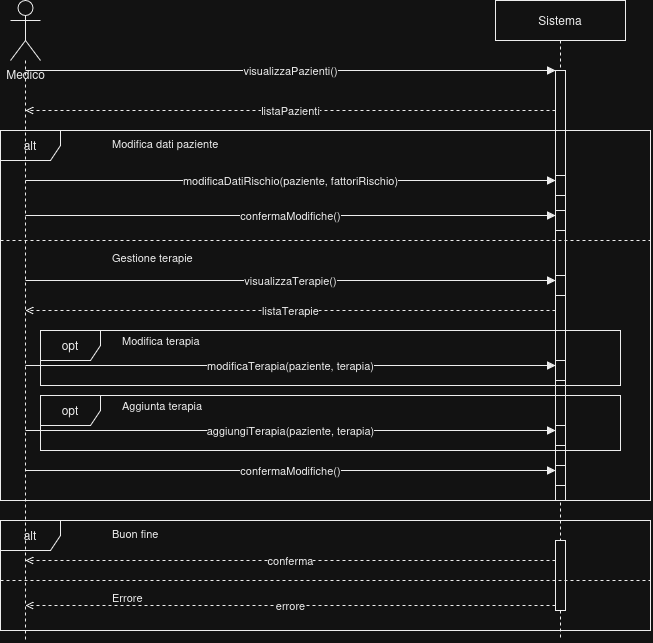

The diagram above was exported from draw.io. Its source (the exported page's mxGraphModel, read from the mxfile embedded in the PNG):
<mxGraphModel dx="1348" dy="947" grid="1" gridSize="10" guides="1" tooltips="1" connect="1" arrows="1" fold="1" page="1" pageScale="1" pageWidth="850" pageHeight="1100" math="0" shadow="0">
  <root>
    <mxCell id="0" />
    <mxCell id="1" parent="0" />
    <mxCell id="actorMedico" parent="1" style="shape=umlActor;verticalLabelPosition=bottom;verticalAlign=top;html=1;outlineConnect=0;strokeColor=#000000;fontColor=#000000;" value="Medico" vertex="1">
      <mxGeometry height="60" width="30" x="60" y="20" as="geometry" />
    </mxCell>
    <mxCell id="partSistema" parent="1" style="rounded=0;whiteSpace=wrap;html=1;fillColor=#ffffff;strokeColor=#000000;fontColor=#000000;" value="Sistema" vertex="1">
      <mxGeometry height="40" width="130" x="545" y="20" as="geometry" />
    </mxCell>
    <mxCell id="lifeMedico" edge="1" parent="1" style="endArrow=none;html=1;strokeColor=#000000;dashed=1;" value="">
      <mxGeometry relative="1" as="geometry">
        <mxPoint x="75" y="80" as="sourcePoint" />
        <mxPoint x="75" y="660" as="targetPoint" />
      </mxGeometry>
    </mxCell>
    <mxCell id="lifeSistema" edge="1" parent="1" style="endArrow=none;html=1;strokeColor=#000000;dashed=1;" value="">
      <mxGeometry relative="1" as="geometry">
        <mxPoint x="610" y="60" as="sourcePoint" />
        <mxPoint x="610" y="660" as="targetPoint" />
      </mxGeometry>
    </mxCell>
    <mxCell id="actMain" parent="1" style="whiteSpace=wrap;html=1;fillColor=#ffffff;strokeColor=#000000;" value="" vertex="1">
      <mxGeometry height="430" width="10" x="605" y="90" as="geometry" />
    </mxCell>
    <mxCell id="msg1" edge="1" parent="1" style="endArrow=block;endFill=1;html=1;strokeColor=#000000;fontColor=#000000;fontSize=11;" value="visualizzaPazienti()">
      <mxGeometry relative="1" as="geometry">
        <mxPoint x="75" y="90" as="sourcePoint" />
        <mxPoint x="605" y="90" as="targetPoint" />
      </mxGeometry>
    </mxCell>
    <mxCell id="msg2" edge="1" parent="1" style="endArrow=open;html=1;strokeColor=#000000;dashed=1;fontColor=#000000;fontSize=11;" value="listaPazienti">
      <mxGeometry relative="1" as="geometry">
        <mxPoint x="605" y="130" as="sourcePoint" />
        <mxPoint x="75" y="130" as="targetPoint" />
      </mxGeometry>
    </mxCell>
    <mxCell id="altOuter" parent="1" style="shape=umlFrame;whiteSpace=wrap;html=1;strokeColor=#000000;fontColor=#000000;fillColor=none;" value="alt" vertex="1">
      <mxGeometry height="370" width="650" x="50" y="150" as="geometry" />
    </mxCell>
    <mxCell id="cond1" parent="1" style="text;html=1;align=left;verticalAlign=middle;fontColor=#000000;fontSize=11;" value="Modifica dati paziente" vertex="1">
      <mxGeometry height="25" width="250" x="160" y="150" as="geometry" />
    </mxCell>
    <mxCell id="act1" parent="1" style="whiteSpace=wrap;html=1;fillColor=#ffffff;strokeColor=#000000;" value="" vertex="1">
      <mxGeometry height="20" width="10" x="605" y="195" as="geometry" />
    </mxCell>
    <mxCell id="msg3" edge="1" parent="1" style="endArrow=block;endFill=1;html=1;strokeColor=#000000;fontColor=#000000;fontSize=11;" value="modificaDatiRischio(paziente, fattoriRischio)">
      <mxGeometry relative="1" as="geometry">
        <mxPoint x="75" y="200" as="sourcePoint" />
        <mxPoint x="605" y="200" as="targetPoint" />
      </mxGeometry>
    </mxCell>
    <mxCell id="act2" parent="1" style="whiteSpace=wrap;html=1;fillColor=#ffffff;strokeColor=#000000;" value="" vertex="1">
      <mxGeometry height="20" width="10" x="605" y="230" as="geometry" />
    </mxCell>
    <mxCell id="msg4" edge="1" parent="1" style="endArrow=block;endFill=1;html=1;strokeColor=#000000;fontColor=#000000;fontSize=11;" value="confermaModifiche()">
      <mxGeometry relative="1" as="geometry">
        <mxPoint x="75" y="235" as="sourcePoint" />
        <mxPoint x="605" y="235" as="targetPoint" />
      </mxGeometry>
    </mxCell>
    <mxCell id="divider1" edge="1" parent="1" style="endArrow=none;html=1;strokeColor=#000000;dashed=1;" value="">
      <mxGeometry relative="1" as="geometry">
        <mxPoint x="50" y="260" as="sourcePoint" />
        <mxPoint x="700" y="260" as="targetPoint" />
      </mxGeometry>
    </mxCell>
    <mxCell id="cond2" parent="1" style="text;html=1;align=left;verticalAlign=middle;fontColor=#000000;fontSize=11;" value="Gestione terapie" vertex="1">
      <mxGeometry height="25" width="200" x="160" y="264" as="geometry" />
    </mxCell>
    <mxCell id="act3" parent="1" style="whiteSpace=wrap;html=1;fillColor=#ffffff;strokeColor=#000000;" value="" vertex="1">
      <mxGeometry height="20" width="10" x="605" y="295" as="geometry" />
    </mxCell>
    <mxCell id="msg5" edge="1" parent="1" style="endArrow=block;endFill=1;html=1;strokeColor=#000000;fontColor=#000000;fontSize=11;" value="visualizzaTerapie()">
      <mxGeometry relative="1" as="geometry">
        <mxPoint x="75" y="300" as="sourcePoint" />
        <mxPoint x="605" y="300" as="targetPoint" />
      </mxGeometry>
    </mxCell>
    <mxCell id="msg6" edge="1" parent="1" style="endArrow=open;html=1;strokeColor=#000000;dashed=1;fontColor=#000000;fontSize=11;" value="listaTerapie">
      <mxGeometry relative="1" as="geometry">
        <mxPoint x="605" y="330" as="sourcePoint" />
        <mxPoint x="75" y="330" as="targetPoint" />
      </mxGeometry>
    </mxCell>
    <mxCell id="opt1" parent="1" style="shape=umlFrame;whiteSpace=wrap;html=1;strokeColor=#000000;fontColor=#000000;fillColor=none;" value="opt" vertex="1">
      <mxGeometry height="55" width="580" x="90" y="350" as="geometry" />
    </mxCell>
    <mxCell id="cond3" parent="1" style="text;html=1;align=left;verticalAlign=middle;fontColor=#000000;fontSize=11;" value="Modifica terapia" vertex="1">
      <mxGeometry height="20" width="200" x="170" y="350" as="geometry" />
    </mxCell>
    <mxCell id="act4" parent="1" style="whiteSpace=wrap;html=1;fillColor=#ffffff;strokeColor=#000000;" value="" vertex="1">
      <mxGeometry height="20" width="10" x="605" y="380" as="geometry" />
    </mxCell>
    <mxCell id="msg7" edge="1" parent="1" style="endArrow=block;endFill=1;html=1;strokeColor=#000000;fontColor=#000000;fontSize=11;" value="modificaTerapia(paziente, terapia)">
      <mxGeometry relative="1" as="geometry">
        <mxPoint x="75" y="385" as="sourcePoint" />
        <mxPoint x="605" y="385" as="targetPoint" />
      </mxGeometry>
    </mxCell>
    <mxCell id="opt2" parent="1" style="shape=umlFrame;whiteSpace=wrap;html=1;strokeColor=#000000;fontColor=#000000;fillColor=none;" value="opt" vertex="1">
      <mxGeometry height="55" width="580" x="90" y="415" as="geometry" />
    </mxCell>
    <mxCell id="cond4" parent="1" style="text;html=1;align=left;verticalAlign=middle;fontColor=#000000;fontSize=11;" value="Aggiunta terapia" vertex="1">
      <mxGeometry height="20" width="200" x="170" y="415" as="geometry" />
    </mxCell>
    <mxCell id="act5" parent="1" style="whiteSpace=wrap;html=1;fillColor=#ffffff;strokeColor=#000000;" value="" vertex="1">
      <mxGeometry height="20" width="10" x="605" y="445" as="geometry" />
    </mxCell>
    <mxCell id="msg8" edge="1" parent="1" style="endArrow=block;endFill=1;html=1;strokeColor=#000000;fontColor=#000000;fontSize=11;" value="aggiungiTerapia(paziente, terapia)">
      <mxGeometry relative="1" as="geometry">
        <mxPoint x="75" y="450" as="sourcePoint" />
        <mxPoint x="605" y="450" as="targetPoint" />
      </mxGeometry>
    </mxCell>
    <mxCell id="act6" parent="1" style="whiteSpace=wrap;html=1;fillColor=#ffffff;strokeColor=#000000;" value="" vertex="1">
      <mxGeometry height="20" width="10" x="605" y="485" as="geometry" />
    </mxCell>
    <mxCell id="msg9" edge="1" parent="1" style="endArrow=block;endFill=1;html=1;strokeColor=#000000;fontColor=#000000;fontSize=11;" value="confermaModifiche()">
      <mxGeometry relative="1" as="geometry">
        <mxPoint x="75" y="490" as="sourcePoint" />
        <mxPoint x="605" y="490" as="targetPoint" />
      </mxGeometry>
    </mxCell>
    <mxCell id="altFinal" parent="1" style="shape=umlFrame;whiteSpace=wrap;html=1;strokeColor=#000000;fontColor=#000000;fillColor=none;" value="alt" vertex="1">
      <mxGeometry height="110" width="650" x="50" y="540" as="geometry" />
    </mxCell>
    <mxCell id="cond5" parent="1" style="text;html=1;align=left;verticalAlign=middle;fontColor=#000000;fontSize=11;" value="Buon fine" vertex="1">
      <mxGeometry height="25" width="150" x="160" y="540" as="geometry" />
    </mxCell>
    <mxCell id="actFinal" parent="1" style="whiteSpace=wrap;html=1;fillColor=#ffffff;strokeColor=#000000;" value="" vertex="1">
      <mxGeometry height="70" width="10" x="605" y="560" as="geometry" />
    </mxCell>
    <mxCell id="msg10" edge="1" parent="1" style="endArrow=open;html=1;strokeColor=#000000;dashed=1;fontColor=#000000;fontSize=11;" value="conferma">
      <mxGeometry relative="1" as="geometry">
        <mxPoint x="605" y="580" as="sourcePoint" />
        <mxPoint x="75" y="580" as="targetPoint" />
      </mxGeometry>
    </mxCell>
    <mxCell id="divider2" edge="1" parent="1" style="endArrow=none;html=1;strokeColor=#000000;dashed=1;" value="">
      <mxGeometry relative="1" as="geometry">
        <mxPoint x="50" y="600" as="sourcePoint" />
        <mxPoint x="700" y="600" as="targetPoint" />
      </mxGeometry>
    </mxCell>
    <mxCell id="cond6" parent="1" style="text;html=1;align=left;verticalAlign=middle;fontColor=#000000;fontSize=11;" value="Errore" vertex="1">
      <mxGeometry height="25" width="150" x="160" y="604" as="geometry" />
    </mxCell>
    <mxCell id="msg11" edge="1" parent="1" style="endArrow=open;html=1;strokeColor=#000000;dashed=1;fontColor=#000000;fontSize=11;" value="errore">
      <mxGeometry relative="1" as="geometry">
        <mxPoint x="605" y="625" as="sourcePoint" />
        <mxPoint x="75" y="625" as="targetPoint" />
      </mxGeometry>
    </mxCell>
  </root>
</mxGraphModel>